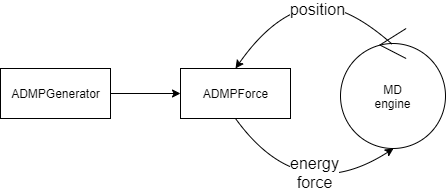

The diagram above was exported from draw.io. Its source (the exported page's mxGraphModel, read from the mxfile embedded in the PNG):
<mxGraphModel dx="1422" dy="834" grid="1" gridSize="10" guides="1" tooltips="1" connect="1" arrows="1" fold="1" page="1" pageScale="1" pageWidth="827" pageHeight="1169" math="0" shadow="0">
  <root>
    <mxCell id="0" />
    <mxCell id="1" parent="0" />
    <mxCell id="dwG44VgIvYG5YcwBEbxt-6" value="ADMPGenerator" style="html=1;" vertex="1" parent="1">
      <mxGeometry x="140" y="290" width="110" height="50" as="geometry" />
    </mxCell>
    <mxCell id="dwG44VgIvYG5YcwBEbxt-7" value="ADMPForce" style="html=1;" vertex="1" parent="1">
      <mxGeometry x="320" y="290" width="110" height="50" as="geometry" />
    </mxCell>
    <mxCell id="dwG44VgIvYG5YcwBEbxt-8" value="MD&lt;br&gt;engine" style="ellipse;shape=umlControl;whiteSpace=wrap;html=1;" vertex="1" parent="1">
      <mxGeometry x="480" y="250" width="105" height="120" as="geometry" />
    </mxCell>
    <mxCell id="dwG44VgIvYG5YcwBEbxt-10" value="" style="curved=1;endArrow=classic;html=1;exitX=0.5;exitY=1;exitDx=0;exitDy=0;" edge="1" parent="1" source="dwG44VgIvYG5YcwBEbxt-7">
      <mxGeometry width="50" height="50" relative="1" as="geometry">
        <mxPoint x="390" y="450" as="sourcePoint" />
        <mxPoint x="533" y="370" as="targetPoint" />
        <Array as="points">
          <mxPoint x="440" y="430" />
        </Array>
      </mxGeometry>
    </mxCell>
    <mxCell id="dwG44VgIvYG5YcwBEbxt-11" value="energy&lt;br style=&quot;font-size: 16px;&quot;&gt;force" style="edgeLabel;html=1;align=center;verticalAlign=middle;resizable=0;points=[];fontSize=16;" vertex="1" connectable="0" parent="dwG44VgIvYG5YcwBEbxt-10">
      <mxGeometry x="0.2811" y="24" relative="1" as="geometry">
        <mxPoint as="offset" />
      </mxGeometry>
    </mxCell>
    <mxCell id="dwG44VgIvYG5YcwBEbxt-12" value="" style="curved=1;endArrow=classic;html=1;exitX=0.495;exitY=0.133;exitDx=0;exitDy=0;exitPerimeter=0;entryX=0.5;entryY=0;entryDx=0;entryDy=0;" edge="1" parent="1" source="dwG44VgIvYG5YcwBEbxt-8" target="dwG44VgIvYG5YcwBEbxt-7">
      <mxGeometry width="50" height="50" relative="1" as="geometry">
        <mxPoint x="390" y="440" as="sourcePoint" />
        <mxPoint x="440" y="390" as="targetPoint" />
        <Array as="points">
          <mxPoint x="480" y="220" />
          <mxPoint x="410" y="240" />
        </Array>
      </mxGeometry>
    </mxCell>
    <mxCell id="dwG44VgIvYG5YcwBEbxt-13" value="&lt;font style=&quot;font-size: 16px&quot;&gt;position&lt;/font&gt;" style="edgeLabel;html=1;align=center;verticalAlign=middle;resizable=0;points=[];" vertex="1" connectable="0" parent="dwG44VgIvYG5YcwBEbxt-12">
      <mxGeometry x="-0.0603" y="4" relative="1" as="geometry">
        <mxPoint as="offset" />
      </mxGeometry>
    </mxCell>
    <mxCell id="dwG44VgIvYG5YcwBEbxt-14" value="" style="endArrow=classic;html=1;fontSize=16;exitX=1;exitY=0.5;exitDx=0;exitDy=0;" edge="1" parent="1" source="dwG44VgIvYG5YcwBEbxt-6" target="dwG44VgIvYG5YcwBEbxt-7">
      <mxGeometry width="50" height="50" relative="1" as="geometry">
        <mxPoint x="300" y="250" as="sourcePoint" />
        <mxPoint x="300" y="270" as="targetPoint" />
      </mxGeometry>
    </mxCell>
  </root>
</mxGraphModel>